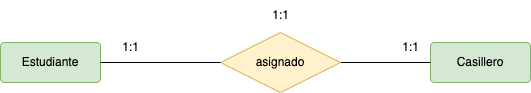

The diagram above was exported from draw.io. Its source (the exported page's mxGraphModel, read from the mxfile embedded in the PNG):
<mxGraphModel dx="687" dy="572" grid="1" gridSize="10" guides="1" tooltips="1" connect="1" arrows="1" fold="1" page="1" pageScale="1" pageWidth="827" pageHeight="1169" math="0" shadow="0">
  <root>
    <mxCell id="0" />
    <mxCell id="1" parent="0" />
    <mxCell id="2" value="Estudiante" style="rounded=1;arcSize=10;whiteSpace=wrap;html=1;align=center;fillColor=#d5e8d4;strokeColor=#82b366;" vertex="1" parent="1">
      <mxGeometry x="120" y="160" width="100" height="40" as="geometry" />
    </mxCell>
    <mxCell id="3" value="Casillero" style="rounded=1;arcSize=10;whiteSpace=wrap;html=1;align=center;fillColor=#d5e8d4;strokeColor=#82b366;" vertex="1" parent="1">
      <mxGeometry x="550" y="160" width="100" height="40" as="geometry" />
    </mxCell>
    <mxCell id="4" style="edgeStyle=none;html=1;entryX=0;entryY=0.5;entryDx=0;entryDy=0;endArrow=none;endFill=0;" edge="1" parent="1" source="5" target="3">
      <mxGeometry relative="1" as="geometry" />
    </mxCell>
    <mxCell id="5" value="asignado" style="shape=rhombus;perimeter=rhombusPerimeter;whiteSpace=wrap;html=1;align=center;fillColor=#fff2cc;strokeColor=#d6b656;" vertex="1" parent="1">
      <mxGeometry x="340" y="150" width="120" height="60" as="geometry" />
    </mxCell>
    <mxCell id="6" style="edgeStyle=none;html=1;endArrow=none;endFill=0;entryX=0;entryY=0.5;entryDx=0;entryDy=0;" edge="1" parent="1" source="2" target="5">
      <mxGeometry relative="1" as="geometry">
        <mxPoint x="340" y="180" as="targetPoint" />
      </mxGeometry>
    </mxCell>
    <mxCell id="7" value="1:1" style="text;html=1;align=center;verticalAlign=middle;resizable=0;points=[];autosize=1;strokeColor=none;fillColor=none;" vertex="1" parent="1">
      <mxGeometry x="380" y="118" width="40" height="30" as="geometry" />
    </mxCell>
    <mxCell id="8" value="1:1" style="text;html=1;align=center;verticalAlign=middle;resizable=0;points=[];autosize=1;strokeColor=none;fillColor=none;" vertex="1" parent="1">
      <mxGeometry x="230" y="150" width="40" height="30" as="geometry" />
    </mxCell>
    <mxCell id="9" value="1:1" style="text;html=1;align=center;verticalAlign=middle;resizable=0;points=[];autosize=1;strokeColor=none;fillColor=none;" vertex="1" parent="1">
      <mxGeometry x="510" y="150" width="40" height="30" as="geometry" />
    </mxCell>
  </root>
</mxGraphModel>